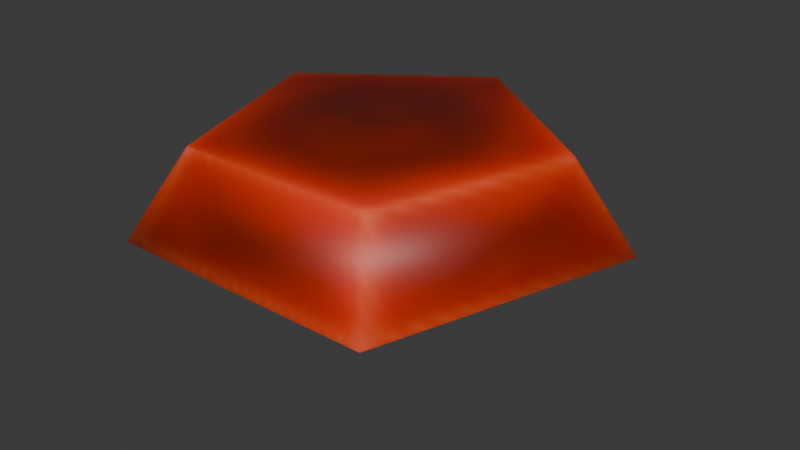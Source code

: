# Source: Gem_fat.blend  (saved by Blender 5.3.31; exported with 4.5.12 LTS)
import bpy
from mathutils import Matrix  # noqa: F401  (used for matrix-valued properties, if any)

bpy.ops.wm.read_factory_settings(use_empty=True)
scene = bpy.context.scene
scene.name = 'Scene'

# ---- collections
col_collection = bpy.data.collections.new('Collection'); scene.collection.children.link(col_collection)

# ---- images (referenced by path relative to the original .blend; pixels are not part of the script)
import os
ASSET_DIR = os.environ.get("B2B_ASSET_DIR", "")  # directory of the original .blend (textures are referenced by path, not embedded)
HERE = os.path.dirname(os.path.abspath(__file__))  # packed textures are extracted next to this script under _unpacked/

def load_image(name, relpath, width, height, colorspace="sRGB"):
    """Load a texture the original file referenced (path relative to the .blend, or extracted next to this script)."""
    p = next((c for c in (os.path.join(HERE, relpath), os.path.join(ASSET_DIR, relpath)) if relpath and os.path.exists(c)), "")
    if p:
        img = bpy.data.images.load(p, check_existing=True)
        img.name = name
    else:  # same state as the original file: an image datablock whose file is absent (Cycles renders it pink)
        img = bpy.data.images.new(name, width, height)
        img.source = "FILE"
        img.filepath = "//" + (relpath or name)
    img.colorspace_settings.name = colorspace
    return img
img_fat_gem = load_image('fat_gem', '_unpacked/fat_gem.3f4eb418.png', 128, 128, 'sRGB')

# ---- materials (node trees are filled in below, after node groups)
mat_material = bpy.data.materials.new('Material')

# ---- material node trees
mat_material.use_nodes = True; mat_material.node_tree.nodes.clear()
_N = mat_material.node_tree.nodes; _L = mat_material.node_tree.links
n0 = _N.new('ShaderNodeBsdfPrincipled'); n0.name = 'Principled BSDF'; n0.location = (-200, 100)
n0.inputs[10].default_value = 0.005
n1 = _N.new('ShaderNodeOutputMaterial'); n1.name = 'Material Output'; n1.location = (200, 100)
n2 = _N.new('ShaderNodeTexImage'); n2.name = 'Image Texture'; n2.location = (-490, 71)
n2.image = img_fat_gem
_L.new(n0.outputs[0], n1.inputs[0])
_L.new(n2.outputs[0], n0.inputs[0])
n1.is_active_output = True

# ---- world
world_world = bpy.data.worlds.new('World'); scene.world = world_world
world_world.use_nodes = True; world_world.node_tree.nodes.clear()
_N = world_world.node_tree.nodes; _L = world_world.node_tree.links
n0 = _N.new('ShaderNodeOutputWorld'); n0.name = 'World Output'; n0.location = (200, 100)
n1 = _N.new('ShaderNodeBackground'); n1.name = 'Background'; n1.location = (-200, 100)
n1.inputs[0].default_value = (0.05088, 0.05088, 0.05088, 1.0)
_L.new(n1.outputs[0], n0.inputs[0])
n0.is_active_output = True
world_world.color = (0.05088, 0.05088, 0.05088)
world_world.sun_shadow_jitter_overblur = 0.0

# ---- meshes
me_circle_001 = bpy.data.meshes.new('Circle.001')
me_circle_001.from_pydata([(-4.66e-08, 3.583, 1.192), (-3.408, 1.107, 1.192), (-2.106, -2.899, 1.192), (2.106, -2.899, 1.192), (3.408, 1.107, 1.192), (-6.134e-08, 4.82, -0.5518), (-4.584, 1.49, -0.5518), (-2.833, -3.9, -0.5518), (2.833, -3.9, -0.5518), (4.584, 1.49, -0.5518), (3.883e-08, 5.825e-08, -3.203), (0.0, 0.0, 1.192)], [], [(4, 3, 8, 9), (2, 1, 6, 7), (0, 4, 9, 5), (3, 2, 7, 8), (1, 0, 5, 6), (6, 5, 10), (9, 8, 10), (7, 6, 10), (5, 9, 10), (8, 7, 10), (1, 2, 11), (4, 0, 11), (0, 1, 11), (2, 3, 11), (3, 4, 11)])
me_circle_001.polygons.foreach_set('use_smooth', [True] * 15)
_uv = me_circle_001.uv_layers.new(name='UVMap')
_uv.uv.foreach_set('vector', [0.3551, 0.3673, 0.2084, 0.3096, 0.1714, 0.2104, 0.4373, 0.3002, 0.1082, 0.4275, 0.1959, 0.557, 0.1679, 0.6587, 0.002023, 0.434, 0.3481, 0.5221, 0.3551, 0.3673, 0.4373, 0.3002, 0.4373, 0.5801, 0.2084, 0.3096, 0.1082, 0.4275, 0.002023, 0.434, 0.1714, 0.2104, 0.1959, 0.557, 0.3481, 0.5221, 0.4373, 0.5801, 0.1679, 0.6587, 0.6484, 0.05252, 0.8985, 0.1338, 0.7176, 0.2652, 0.8985, 0.3967, 0.6484, 0.4779, 0.7176, 0.2652, 0.4939, 0.2652, 0.6484, 0.05252, 0.7176, 0.2652, 0.8985, 0.1338, 0.8985, 0.3967, 0.7176, 0.2652, 0.6484, 0.4779, 0.4939, 0.2652, 0.7176, 0.2652, 0.1979, 0.5554, 0.1156, 0.4293, 0.2435, 0.4358, 0.3508, 0.3659, 0.3432, 0.5162, 0.2435, 0.4358, 0.3432, 0.5162, 0.1979, 0.5554, 0.2435, 0.4358, 0.1156, 0.4293, 0.2102, 0.3122, 0.2435, 0.4358, 0.2102, 0.3122, 0.3508, 0.3659, 0.2435, 0.4358])
me_circle_001.materials.append(mat_material)
me_circle_001.update()

# ---- objects
ob_gem_1 = bpy.data.objects.new('gem.1', me_circle_001)

# ---- transforms, parenting, visibility, modifiers, constraints
ob_gem_1.location = (0.0, 0.0, 0.0)

# ---- collection membership
col_collection.objects.link(ob_gem_1)

# ---- scene / render settings (as saved in the file)
scene.frame_start = 1; scene.frame_end = 250; scene.frame_set(1)
scene.render.engine = 'BLENDER_EEVEE_NEXT'
scene.render.bake_bias = 0.0
scene.render.bake_samples = 0
scene.cycles.sampling_pattern = 'TABULATED_SOBOL'
scene.eevee.use_volume_custom_range = False
scene.eevee.fast_gi_thickness_far = 0.0
bpy.context.view_layer.update()

# ---- added for rendering (the .blend has no active camera and no usable light): camera, sun
cam_auto = bpy.data.cameras.new('AutoCamera')
cam_auto.lens = 50.0
cam_auto.sensor_width = 36.0
cam_auto.clip_end = 1000.0
ob_auto_camera = bpy.data.objects.new('AutoCamera', cam_auto)
scene.collection.objects.link(ob_auto_camera)
ob_auto_camera.location = (12.3931, -14.4114, 8.90909)
ob_auto_camera.rotation_euler = (1.09748, -7.21219e-08, 0.694738)
scene.camera = ob_auto_camera
light_auto_sun = bpy.data.lights.new('AutoSun', 'SUN')
light_auto_sun.energy = 3.0
light_auto_sun.angle = 0.0523599
ob_auto_sun = bpy.data.objects.new('AutoSun', light_auto_sun)
scene.collection.objects.link(ob_auto_sun)
ob_auto_sun.rotation_euler = (0.872665, 0.174533, 0.523599)
bpy.context.view_layer.update()

